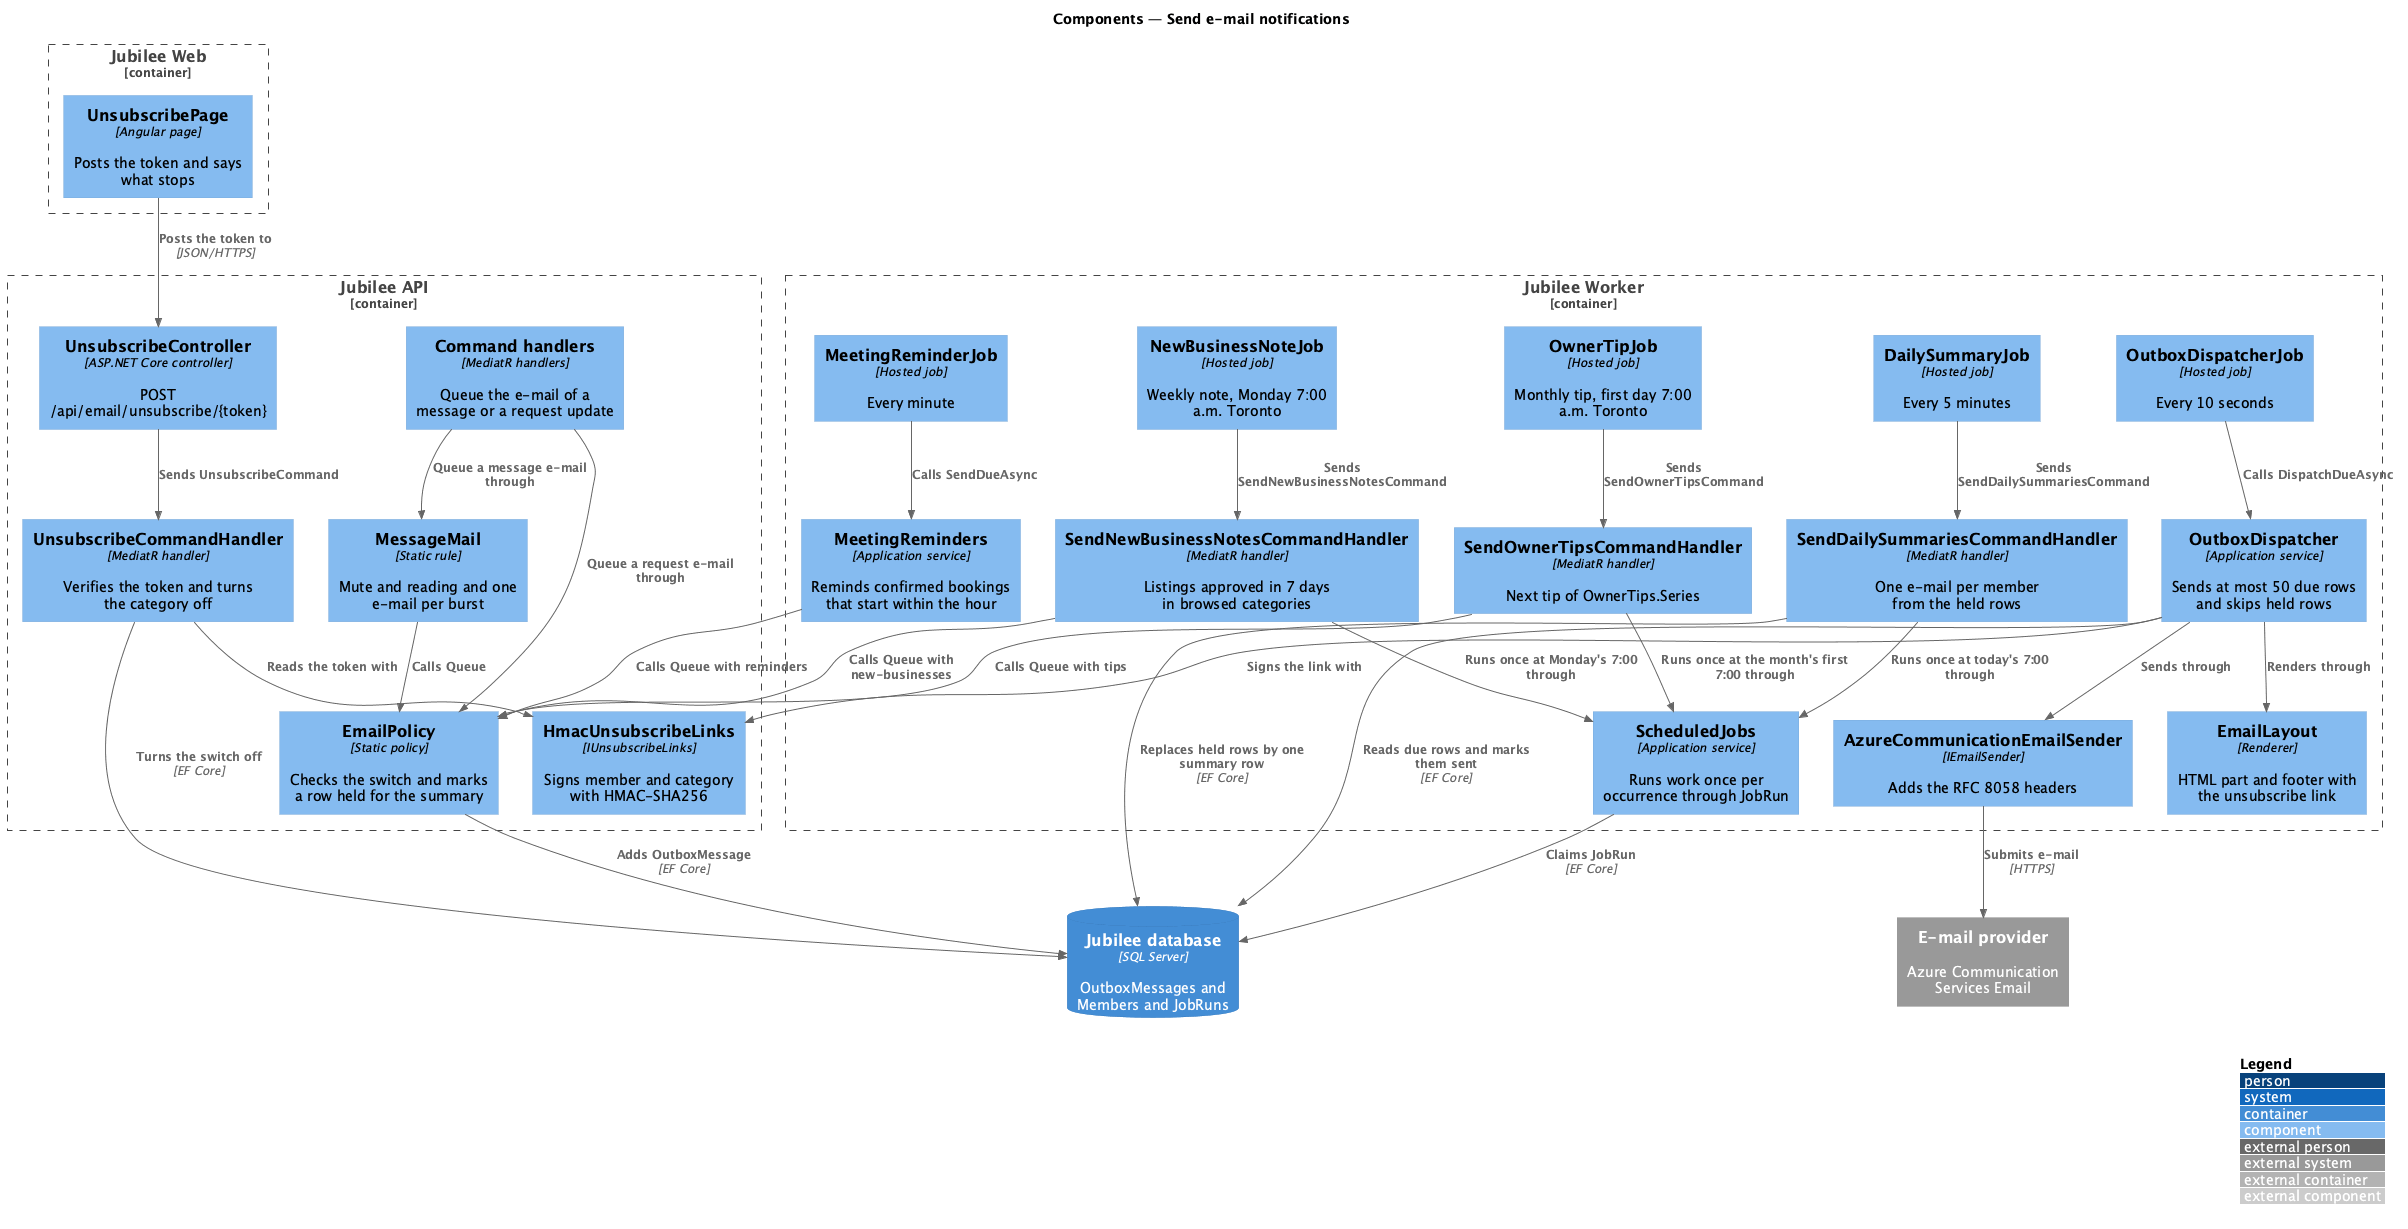

The diagram above was rendered by PlantUML. Its source (embedded in the PNG):
@startuml
!include <C4/C4_Component>
LAYOUT_WITH_LEGEND()
title Components — Send e-mail notifications

Container_Boundary(web, "Jubilee Web") {
  Component(page, "UnsubscribePage", "Angular page", "Posts the token and says what stops")
}
Container_Boundary(api, "Jubilee API") {
  Component(handlers, "Command handlers", "MediatR handlers", "Queue the e-mail of a message or a request update")
  Component(mail, "MessageMail", "Static rule", "Mute and reading and one e-mail per burst")
  Component(policy, "EmailPolicy", "Static policy", "Checks the switch and marks a row held for the summary")
  Component(unsub, "UnsubscribeController", "ASP.NET Core controller", "POST /api/email/unsubscribe/{token}")
  Component(unsubh, "UnsubscribeCommandHandler", "MediatR handler", "Verifies the token and turns the category off")
  Component(links, "HmacUnsubscribeLinks", "IUnsubscribeLinks", "Signs member and category with HMAC-SHA256")
}
Container_Boundary(worker, "Jubilee Worker") {
  Component(outboxjob, "OutboxDispatcherJob", "Hosted job", "Every 10 seconds")
  Component(dispatcher, "OutboxDispatcher", "Application service", "Sends at most 50 due rows and skips held rows")
  Component(layout, "EmailLayout", "Renderer", "HTML part and footer with the unsubscribe link")
  Component(sender, "AzureCommunicationEmailSender", "IEmailSender", "Adds the RFC 8058 headers")
  Component(remjob, "MeetingReminderJob", "Hosted job", "Every minute")
  Component(reminders, "MeetingReminders", "Application service", "Reminds confirmed bookings that start within the hour")
  Component(sumjob, "DailySummaryJob", "Hosted job", "Every 5 minutes")
  Component(sum, "SendDailySummariesCommandHandler", "MediatR handler", "One e-mail per member from the held rows")
  Component(notejob, "NewBusinessNoteJob", "Hosted job", "Weekly note, Monday 7:00 a.m. Toronto")
  Component(note, "SendNewBusinessNotesCommandHandler", "MediatR handler", "Listings approved in 7 days in browsed categories")
  Component(tipjob, "OwnerTipJob", "Hosted job", "Monthly tip, first day 7:00 a.m. Toronto")
  Component(tips, "SendOwnerTipsCommandHandler", "MediatR handler", "Next tip of OwnerTips.Series")
  Component(jobs, "ScheduledJobs", "Application service", "Runs work once per occurrence through JobRun")
}
ContainerDb(db, "Jubilee database", "SQL Server", "OutboxMessages and Members and JobRuns")
System_Ext(email, "E-mail provider", "Azure Communication Services Email")

Rel(handlers, mail, "Queue a message e-mail through")
Rel(handlers, policy, "Queue a request e-mail through")
Rel(mail, policy, "Calls Queue")
Rel(policy, db, "Adds OutboxMessage", "EF Core")
Rel(page, unsub, "Posts the token to", "JSON/HTTPS")
Rel(unsub, unsubh, "Sends UnsubscribeCommand")
Rel(unsubh, links, "Reads the token with")
Rel(unsubh, db, "Turns the switch off", "EF Core")
Rel(outboxjob, dispatcher, "Calls DispatchDueAsync")
Rel(dispatcher, db, "Reads due rows and marks them sent", "EF Core")
Rel(dispatcher, links, "Signs the link with")
Rel(dispatcher, layout, "Renders through")
Rel(dispatcher, sender, "Sends through")
Rel(sender, email, "Submits e-mail", "HTTPS")
Rel(remjob, reminders, "Calls SendDueAsync")
Rel(reminders, policy, "Calls Queue with reminders")
Rel(sumjob, sum, "Sends SendDailySummariesCommand")
Rel(notejob, note, "Sends SendNewBusinessNotesCommand")
Rel(tipjob, tips, "Sends SendOwnerTipsCommand")
Rel(sum, jobs, "Runs once at today's 7:00 through")
Rel(note, jobs, "Runs once at Monday's 7:00 through")
Rel(tips, jobs, "Runs once at the month's first 7:00 through")
Rel(sum, db, "Replaces held rows by one summary row", "EF Core")
Rel(note, policy, "Calls Queue with new-businesses")
Rel(tips, policy, "Calls Queue with tips")
Rel(jobs, db, "Claims JobRun", "EF Core")
@enduml